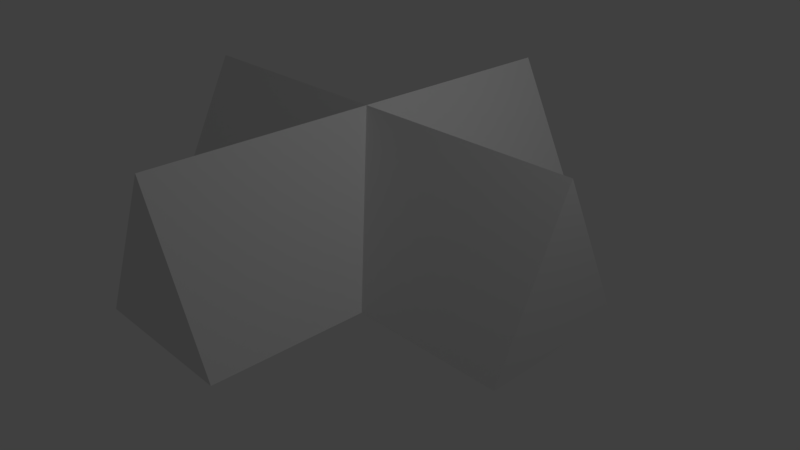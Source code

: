 # Source: ValidLocationIndicator.blend  (saved by Blender 2.78.0; exported with 4.5.12 LTS)
import bpy
from mathutils import Matrix  # noqa: F401  (used for matrix-valued properties, if any)

bpy.ops.wm.read_factory_settings(use_empty=True)
scene = bpy.context.scene
scene.name = 'Scene'

# ---- collections
col_collection_1 = bpy.data.collections.new('Collection 1'); scene.collection.children.link(col_collection_1)

# ---- materials (node trees are filled in below, after node groups)
mat_material = bpy.data.materials.new('Material')
mat_material.alpha_threshold = 0.0
mat_material.use_transparent_shadow = False
mat_material.roughness = 0.5
mat_material.line_color = (0.0, 0.0, 0.0, 1.0)

# ---- material node trees

# ---- world
world_world = bpy.data.worlds.new('World'); scene.world = world_world
world_world.color = (0.05088, 0.05088, 0.05088)
world_world.use_sun_shadow = False
world_world.sun_shadow_jitter_overblur = 0.0
world_world.cycles.sampling_method = 'MANUAL'

# ---- cameras
cam_camera = bpy.data.cameras.new('Camera')
cam_camera.clip_end = 100.0
cam_camera.lens = 35.0
cam_camera.sensor_width = 32.0
cam_camera.sensor_height = 18.0
cam_camera.ortho_scale = 7.314
cam_camera.dof.focus_distance = 0.0
cam_camera.dof.aperture_fstop = 128.0

# ---- lights
light_lamp = bpy.data.lights.new('Lamp', 'POINT')
light_lamp.transmission_factor = 0.0
light_lamp.cutoff_distance = 30.0
light_lamp.energy = 100.0
light_lamp.shadow_buffer_clip_start = 1.001
light_lamp.shadow_soft_size = 0.1
light_lamp.shadow_maximum_resolution = 0.006
light_lamp.use_absolute_resolution = True

# ---- meshes
me_cube = bpy.data.meshes.new('Cube')
me_cube.from_pydata([(3.0, 1.0, -1.0), (3.0, -1.0, -1.0), (-3.0, -1.0, -1.0), (-3.0, 1.0, -1.0), (3.0, -1.416e-07, 1.0), (3.0, -8.196e-08, 1.0), (-3.0, -1.416e-07, 1.0), (-3.0, -2.012e-07, 1.0), (-1.0, 3.0, -1.0), (1.0, 3.0, -1.0), (1.0, -3.0, -1.0), (-1.0, -3.0, -1.0), (0.0, 3.0, 1.0), (-2.384e-07, 3.0, 1.0), (2.384e-07, -3.0, 1.0), (2.384e-07, -3.0, 1.0)], [], [(0, 1, 2, 3), (0, 4, 5, 1), (1, 5, 6, 2), (2, 6, 7, 3), (4, 0, 3, 7), (8, 9, 10, 11), (8, 12, 13, 9), (9, 13, 14, 10), (10, 14, 15, 11), (12, 8, 11, 15)])
me_cube.materials.append(mat_material)
me_cube.use_remesh_preserve_volume = False
me_cube.use_remesh_preserve_attributes = False
me_cube.use_mirror_vertex_groups = False
me_cube.update()

# ---- objects
ob_cube = bpy.data.objects.new('Cube', me_cube)
ob_lamp = bpy.data.objects.new('Lamp', light_lamp)
ob_camera = bpy.data.objects.new('Camera', cam_camera)

# ---- transforms, parenting, visibility, modifiers, constraints
ob_cube.location = (0.0, 0.0, 0.9987)
ob_cube.lock_rotations_4d = False
ob_cube.empty_display_type = 'ARROWS'
ob_cube.lineart.crease_threshold = 0.0
ob_lamp.location = (4.076, 1.005, 5.904)
ob_lamp.rotation_euler = (0.6503, 0.05522, 1.866)
ob_lamp.lock_rotations_4d = False
ob_lamp.empty_display_type = 'ARROWS'
ob_lamp.color = (0.0, 0.0, 0.0, 0.0)
ob_lamp.lineart.crease_threshold = 0.0
ob_camera.location = (7.481, -6.508, 5.344)
ob_camera.rotation_euler = (1.109, 0.0, 0.8149)
ob_camera.lock_rotations_4d = False
ob_camera.empty_display_type = 'ARROWS'
ob_camera.color = (0.0, 0.0, 0.0, 0.0)
ob_camera.display_type = 'WIRE'
ob_camera.lineart.crease_threshold = 0.0

# ---- collection membership
col_collection_1.objects.link(ob_cube)
col_collection_1.objects.link(ob_lamp)
col_collection_1.objects.link(ob_camera)

# ---- scene / render settings (as saved in the file)
scene.camera = ob_camera
scene.frame_start = 1; scene.frame_end = 250; scene.frame_set(1)
scene.render.engine = 'BLENDER_EEVEE_NEXT'
scene.render.resolution_percentage = 50
scene.render.dither_intensity = 0.0
scene.cycles.use_denoising = False
scene.cycles.samples = 128
scene.cycles.sampling_pattern = 'TABULATED_SOBOL'
scene.cycles.light_sampling_threshold = 0.0
scene.cycles.use_adaptive_sampling = False
scene.cycles.use_light_tree = False
scene.cycles.blur_glossy = 0.0
scene.cycles.sample_clamp_indirect = 0.0
scene.view_settings.view_transform = 'Standard'
bpy.context.view_layer.update()
